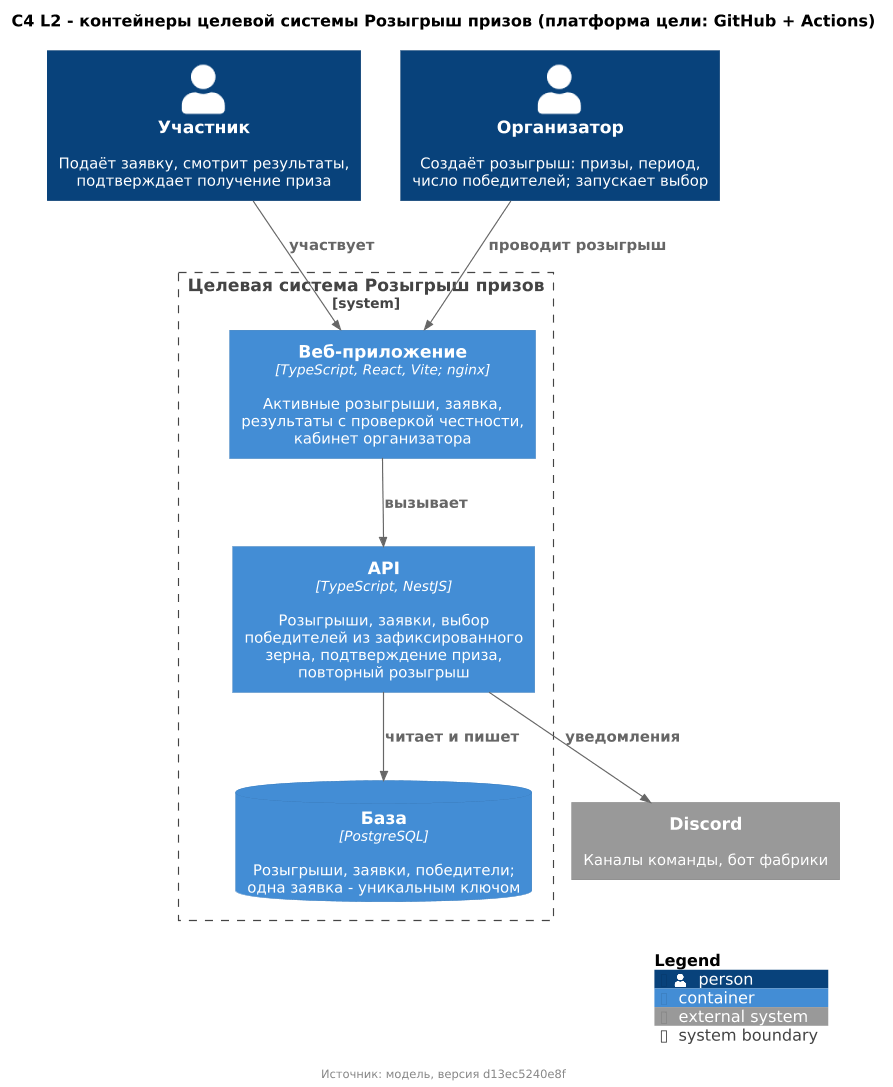

The diagram above was rendered by PlantUML. Its source (embedded in the PNG):
@startuml targetContainers
' Сгенерировано из модели (docs/model): правка - в модели, а не здесь.
!include <C4/C4_Deployment>
!include ../../demo/diagrams/common.puml

title C4 L2 - контейнеры целевой системы Розыгрыш призов (платформа цели: GitHub + Actions)
footer Источник: модель, версия d13ec5240e8f

Person(e_participant, "Участник", "Подаёт заявку, смотрит результаты, подтверждает получение приза")
Person(e_organizer, "Организатор", "Создаёт розыгрыш: призы, период, число победителей; запускает выбор")
System_Boundary(e_target, "Целевая система Розыгрыш призов") {
  Container(e_target_dspa, "Веб-приложение", "TypeScript, React, Vite; nginx", "Активные розыгрыши, заявка, результаты с проверкой честности, кабинет организатора")
  Container(e_target_dapi, "API", "TypeScript, NestJS", "Розыгрыши, заявки, выбор победителей из зафиксированного зерна, подтверждение приза, повторный розыгрыш")
  ContainerDb(e_target_ddb, "База", "PostgreSQL", "Розыгрыши, заявки, победители; одна заявка - уникальным ключом")
}
System_Ext(e_discord, "Discord", "Каналы команды, бот фабрики")

Rel(e_participant, e_target_dspa, "участвует")
Rel(e_organizer, e_target_dspa, "проводит розыгрыш")
Rel(e_target_dspa, e_target_dapi, "вызывает")
Rel(e_target_dapi, e_target_ddb, "читает и пишет")
Rel(e_target_dapi, e_discord, "уведомления")

SHOW_LEGEND()
@enduml